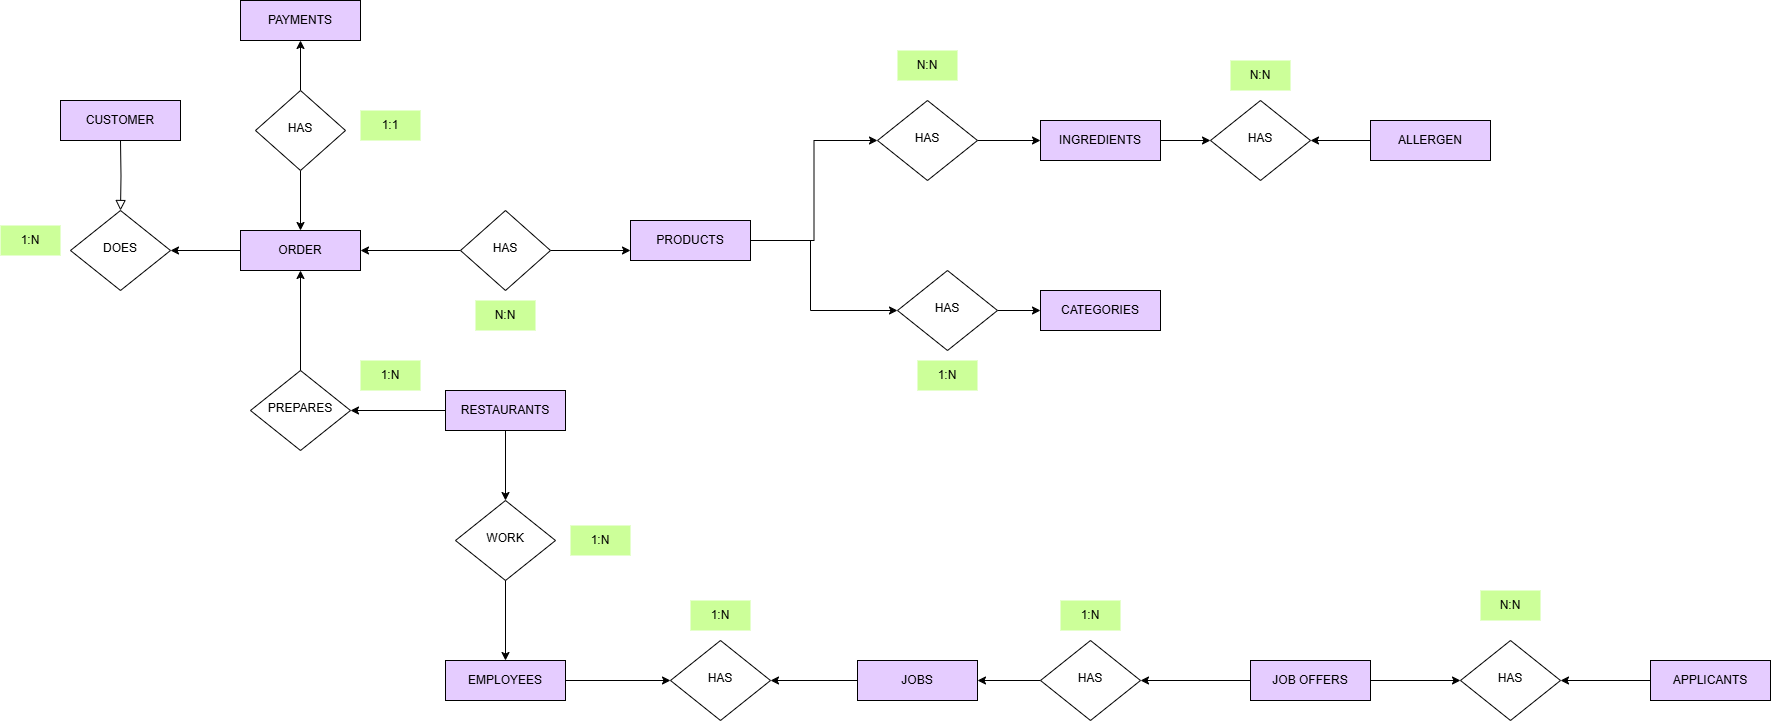

The diagram above was exported from draw.io. Its source (the exported page's mxGraphModel, read from the mxfile embedded in the PNG):
<mxGraphModel dx="2078" dy="660" grid="1" gridSize="10" guides="1" tooltips="1" connect="1" arrows="1" fold="1" page="1" pageScale="1" pageWidth="827" pageHeight="1169" math="0" shadow="0">
  <root>
    <mxCell id="WIyWlLk6GJQsqaUBKTNV-0" />
    <mxCell id="WIyWlLk6GJQsqaUBKTNV-1" parent="WIyWlLk6GJQsqaUBKTNV-0" />
    <mxCell id="WIyWlLk6GJQsqaUBKTNV-2" value="" style="rounded=0;html=1;jettySize=auto;orthogonalLoop=1;fontSize=11;endArrow=block;endFill=0;endSize=8;strokeWidth=1;shadow=0;labelBackgroundColor=none;edgeStyle=orthogonalEdgeStyle;" parent="WIyWlLk6GJQsqaUBKTNV-1" target="WIyWlLk6GJQsqaUBKTNV-6" edge="1">
      <mxGeometry relative="1" as="geometry">
        <mxPoint x="-320" y="340" as="sourcePoint" />
      </mxGeometry>
    </mxCell>
    <mxCell id="WIyWlLk6GJQsqaUBKTNV-6" value="DOES" style="rhombus;whiteSpace=wrap;html=1;shadow=0;fontFamily=Helvetica;fontSize=12;align=center;strokeWidth=1;spacing=6;spacingTop=-4;" parent="WIyWlLk6GJQsqaUBKTNV-1" vertex="1">
      <mxGeometry x="-370" y="410" width="100" height="80" as="geometry" />
    </mxCell>
    <mxCell id="jkUVK9hMbZ5YINut9abh-26" style="edgeStyle=orthogonalEdgeStyle;rounded=0;orthogonalLoop=1;jettySize=auto;html=1;exitX=0.5;exitY=0;exitDx=0;exitDy=0;entryX=0.5;entryY=1;entryDx=0;entryDy=0;" parent="WIyWlLk6GJQsqaUBKTNV-1" source="WIyWlLk6GJQsqaUBKTNV-10" target="jkUVK9hMbZ5YINut9abh-10" edge="1">
      <mxGeometry relative="1" as="geometry" />
    </mxCell>
    <mxCell id="WIyWlLk6GJQsqaUBKTNV-10" value="PREPARES" style="rhombus;whiteSpace=wrap;html=1;shadow=0;fontFamily=Helvetica;fontSize=12;align=center;strokeWidth=1;spacing=6;spacingTop=-4;" parent="WIyWlLk6GJQsqaUBKTNV-1" vertex="1">
      <mxGeometry x="-190" y="570" width="100" height="80" as="geometry" />
    </mxCell>
    <mxCell id="jkUVK9hMbZ5YINut9abh-8" value="CUSTOMER" style="rounded=0;whiteSpace=wrap;html=1;fillColor=#E5CCFF;" parent="WIyWlLk6GJQsqaUBKTNV-1" vertex="1">
      <mxGeometry x="-380" y="300" width="120" height="40" as="geometry" />
    </mxCell>
    <mxCell id="jkUVK9hMbZ5YINut9abh-13" style="edgeStyle=orthogonalEdgeStyle;rounded=0;orthogonalLoop=1;jettySize=auto;html=1;exitX=0;exitY=0.5;exitDx=0;exitDy=0;entryX=1;entryY=0.5;entryDx=0;entryDy=0;" parent="WIyWlLk6GJQsqaUBKTNV-1" source="jkUVK9hMbZ5YINut9abh-10" target="WIyWlLk6GJQsqaUBKTNV-6" edge="1">
      <mxGeometry relative="1" as="geometry" />
    </mxCell>
    <mxCell id="jkUVK9hMbZ5YINut9abh-10" value="ORDER" style="rounded=0;whiteSpace=wrap;html=1;fillColor=#E5CCFF;" parent="WIyWlLk6GJQsqaUBKTNV-1" vertex="1">
      <mxGeometry x="-200" y="430" width="120" height="40" as="geometry" />
    </mxCell>
    <mxCell id="jkUVK9hMbZ5YINut9abh-40" style="edgeStyle=orthogonalEdgeStyle;rounded=0;orthogonalLoop=1;jettySize=auto;html=1;exitX=1;exitY=0.5;exitDx=0;exitDy=0;entryX=0;entryY=0.75;entryDx=0;entryDy=0;" parent="WIyWlLk6GJQsqaUBKTNV-1" source="jkUVK9hMbZ5YINut9abh-17" target="jkUVK9hMbZ5YINut9abh-19" edge="1">
      <mxGeometry relative="1" as="geometry" />
    </mxCell>
    <mxCell id="jkUVK9hMbZ5YINut9abh-61" style="edgeStyle=orthogonalEdgeStyle;rounded=0;orthogonalLoop=1;jettySize=auto;html=1;exitX=0;exitY=0.5;exitDx=0;exitDy=0;" parent="WIyWlLk6GJQsqaUBKTNV-1" source="jkUVK9hMbZ5YINut9abh-17" target="jkUVK9hMbZ5YINut9abh-10" edge="1">
      <mxGeometry relative="1" as="geometry" />
    </mxCell>
    <mxCell id="jkUVK9hMbZ5YINut9abh-17" value="HAS" style="rhombus;whiteSpace=wrap;html=1;shadow=0;fontFamily=Helvetica;fontSize=12;align=center;strokeWidth=1;spacing=6;spacingTop=-4;" parent="WIyWlLk6GJQsqaUBKTNV-1" vertex="1">
      <mxGeometry x="20" y="410" width="90" height="80" as="geometry" />
    </mxCell>
    <mxCell id="yRhY3DlRsuCBilzwwpoO-5" style="edgeStyle=orthogonalEdgeStyle;rounded=0;orthogonalLoop=1;jettySize=auto;html=1;exitX=1;exitY=0.5;exitDx=0;exitDy=0;" parent="WIyWlLk6GJQsqaUBKTNV-1" source="jkUVK9hMbZ5YINut9abh-19" target="yRhY3DlRsuCBilzwwpoO-4" edge="1">
      <mxGeometry relative="1" as="geometry">
        <Array as="points">
          <mxPoint x="370" y="440" />
          <mxPoint x="370" y="510" />
        </Array>
      </mxGeometry>
    </mxCell>
    <mxCell id="yRhY3DlRsuCBilzwwpoO-19" style="edgeStyle=orthogonalEdgeStyle;rounded=0;orthogonalLoop=1;jettySize=auto;html=1;exitX=1;exitY=0.5;exitDx=0;exitDy=0;entryX=0;entryY=0.5;entryDx=0;entryDy=0;" parent="WIyWlLk6GJQsqaUBKTNV-1" source="jkUVK9hMbZ5YINut9abh-19" target="yRhY3DlRsuCBilzwwpoO-18" edge="1">
      <mxGeometry relative="1" as="geometry" />
    </mxCell>
    <mxCell id="jkUVK9hMbZ5YINut9abh-19" value="PRODUCTS" style="rounded=0;whiteSpace=wrap;html=1;fillColor=#E5CCFF;" parent="WIyWlLk6GJQsqaUBKTNV-1" vertex="1">
      <mxGeometry x="190" y="420" width="120" height="40" as="geometry" />
    </mxCell>
    <mxCell id="jkUVK9hMbZ5YINut9abh-25" style="edgeStyle=orthogonalEdgeStyle;rounded=0;orthogonalLoop=1;jettySize=auto;html=1;exitX=0;exitY=0.5;exitDx=0;exitDy=0;entryX=1;entryY=0.5;entryDx=0;entryDy=0;" parent="WIyWlLk6GJQsqaUBKTNV-1" source="jkUVK9hMbZ5YINut9abh-24" target="WIyWlLk6GJQsqaUBKTNV-10" edge="1">
      <mxGeometry relative="1" as="geometry">
        <mxPoint x="-40" y="610" as="targetPoint" />
      </mxGeometry>
    </mxCell>
    <mxCell id="yRhY3DlRsuCBilzwwpoO-10" style="edgeStyle=orthogonalEdgeStyle;rounded=0;orthogonalLoop=1;jettySize=auto;html=1;exitX=0.5;exitY=1;exitDx=0;exitDy=0;entryX=0.5;entryY=0;entryDx=0;entryDy=0;" parent="WIyWlLk6GJQsqaUBKTNV-1" source="jkUVK9hMbZ5YINut9abh-24" target="yRhY3DlRsuCBilzwwpoO-9" edge="1">
      <mxGeometry relative="1" as="geometry" />
    </mxCell>
    <mxCell id="jkUVK9hMbZ5YINut9abh-24" value="RESTAURANTS" style="rounded=0;whiteSpace=wrap;html=1;fillColor=#E5CCFF;" parent="WIyWlLk6GJQsqaUBKTNV-1" vertex="1">
      <mxGeometry x="5" y="590" width="120" height="40" as="geometry" />
    </mxCell>
    <mxCell id="jkUVK9hMbZ5YINut9abh-58" value="1:N" style="text;html=1;align=center;verticalAlign=middle;whiteSpace=wrap;rounded=0;fillColor=#CCFF99;" parent="WIyWlLk6GJQsqaUBKTNV-1" vertex="1">
      <mxGeometry x="-440" y="425" width="60" height="30" as="geometry" />
    </mxCell>
    <mxCell id="jkUVK9hMbZ5YINut9abh-62" value="N:N" style="text;html=1;align=center;verticalAlign=middle;whiteSpace=wrap;rounded=0;fillColor=#CCFF99;" parent="WIyWlLk6GJQsqaUBKTNV-1" vertex="1">
      <mxGeometry x="35" y="500" width="60" height="30" as="geometry" />
    </mxCell>
    <mxCell id="h60zk8cGPBhV_d4mFbzE-3" style="edgeStyle=orthogonalEdgeStyle;rounded=0;orthogonalLoop=1;jettySize=auto;html=1;exitX=1;exitY=0.5;exitDx=0;exitDy=0;entryX=0;entryY=0.5;entryDx=0;entryDy=0;" parent="WIyWlLk6GJQsqaUBKTNV-1" source="jkUVK9hMbZ5YINut9abh-64" target="h60zk8cGPBhV_d4mFbzE-0" edge="1">
      <mxGeometry relative="1" as="geometry" />
    </mxCell>
    <mxCell id="jkUVK9hMbZ5YINut9abh-64" value="EMPLOYEES" style="rounded=0;whiteSpace=wrap;html=1;fillColor=#E5CCFF;" parent="WIyWlLk6GJQsqaUBKTNV-1" vertex="1">
      <mxGeometry x="5" y="860" width="120" height="40" as="geometry" />
    </mxCell>
    <mxCell id="jkUVK9hMbZ5YINut9abh-68" value="1:N" style="text;html=1;align=center;verticalAlign=middle;whiteSpace=wrap;rounded=0;fillColor=#CCFF99;" parent="WIyWlLk6GJQsqaUBKTNV-1" vertex="1">
      <mxGeometry x="-80" y="560" width="60" height="30" as="geometry" />
    </mxCell>
    <mxCell id="yRhY3DlRsuCBilzwwpoO-7" style="edgeStyle=orthogonalEdgeStyle;rounded=0;orthogonalLoop=1;jettySize=auto;html=1;exitX=1;exitY=0.5;exitDx=0;exitDy=0;entryX=0;entryY=0.5;entryDx=0;entryDy=0;" parent="WIyWlLk6GJQsqaUBKTNV-1" source="yRhY3DlRsuCBilzwwpoO-4" target="yRhY3DlRsuCBilzwwpoO-6" edge="1">
      <mxGeometry relative="1" as="geometry" />
    </mxCell>
    <mxCell id="yRhY3DlRsuCBilzwwpoO-4" value="HAS" style="rhombus;whiteSpace=wrap;html=1;shadow=0;fontFamily=Helvetica;fontSize=12;align=center;strokeWidth=1;spacing=6;spacingTop=-4;" parent="WIyWlLk6GJQsqaUBKTNV-1" vertex="1">
      <mxGeometry x="457" y="470" width="100" height="80" as="geometry" />
    </mxCell>
    <mxCell id="yRhY3DlRsuCBilzwwpoO-6" value="CATEGORIES" style="rounded=0;whiteSpace=wrap;html=1;fillColor=#E5CCFF;" parent="WIyWlLk6GJQsqaUBKTNV-1" vertex="1">
      <mxGeometry x="600" y="490" width="120" height="40" as="geometry" />
    </mxCell>
    <mxCell id="yRhY3DlRsuCBilzwwpoO-11" style="edgeStyle=orthogonalEdgeStyle;rounded=0;orthogonalLoop=1;jettySize=auto;html=1;exitX=0.5;exitY=1;exitDx=0;exitDy=0;entryX=0.5;entryY=0;entryDx=0;entryDy=0;" parent="WIyWlLk6GJQsqaUBKTNV-1" source="yRhY3DlRsuCBilzwwpoO-9" target="jkUVK9hMbZ5YINut9abh-64" edge="1">
      <mxGeometry relative="1" as="geometry" />
    </mxCell>
    <mxCell id="yRhY3DlRsuCBilzwwpoO-9" value="WORK" style="rhombus;whiteSpace=wrap;html=1;shadow=0;fontFamily=Helvetica;fontSize=12;align=center;strokeWidth=1;spacing=6;spacingTop=-4;" parent="WIyWlLk6GJQsqaUBKTNV-1" vertex="1">
      <mxGeometry x="15" y="700" width="100" height="80" as="geometry" />
    </mxCell>
    <mxCell id="yRhY3DlRsuCBilzwwpoO-15" value="N:N" style="text;html=1;align=center;verticalAlign=middle;whiteSpace=wrap;rounded=0;fillColor=#CCFF99;" parent="WIyWlLk6GJQsqaUBKTNV-1" vertex="1">
      <mxGeometry x="457" y="250" width="60" height="30" as="geometry" />
    </mxCell>
    <mxCell id="XVBvjYG1whk_rEfWBFvp-4" style="edgeStyle=orthogonalEdgeStyle;rounded=0;orthogonalLoop=1;jettySize=auto;html=1;exitX=1;exitY=0.5;exitDx=0;exitDy=0;entryX=0;entryY=0.5;entryDx=0;entryDy=0;" parent="WIyWlLk6GJQsqaUBKTNV-1" source="yRhY3DlRsuCBilzwwpoO-17" target="XVBvjYG1whk_rEfWBFvp-2" edge="1">
      <mxGeometry relative="1" as="geometry" />
    </mxCell>
    <mxCell id="yRhY3DlRsuCBilzwwpoO-17" value="INGREDIENTS" style="rounded=0;whiteSpace=wrap;html=1;fillColor=#E5CCFF;" parent="WIyWlLk6GJQsqaUBKTNV-1" vertex="1">
      <mxGeometry x="600" y="320" width="120" height="40" as="geometry" />
    </mxCell>
    <mxCell id="yRhY3DlRsuCBilzwwpoO-20" style="edgeStyle=orthogonalEdgeStyle;rounded=0;orthogonalLoop=1;jettySize=auto;html=1;exitX=1;exitY=0.5;exitDx=0;exitDy=0;entryX=0;entryY=0.5;entryDx=0;entryDy=0;" parent="WIyWlLk6GJQsqaUBKTNV-1" source="yRhY3DlRsuCBilzwwpoO-18" target="yRhY3DlRsuCBilzwwpoO-17" edge="1">
      <mxGeometry relative="1" as="geometry" />
    </mxCell>
    <mxCell id="yRhY3DlRsuCBilzwwpoO-18" value="HAS" style="rhombus;whiteSpace=wrap;html=1;shadow=0;fontFamily=Helvetica;fontSize=12;align=center;strokeWidth=1;spacing=6;spacingTop=-4;" parent="WIyWlLk6GJQsqaUBKTNV-1" vertex="1">
      <mxGeometry x="437" y="300" width="100" height="80" as="geometry" />
    </mxCell>
    <mxCell id="yRhY3DlRsuCBilzwwpoO-24" value="1:N" style="text;html=1;align=center;verticalAlign=middle;whiteSpace=wrap;rounded=0;fillColor=#CCFF99;" parent="WIyWlLk6GJQsqaUBKTNV-1" vertex="1">
      <mxGeometry x="477" y="560" width="60" height="30" as="geometry" />
    </mxCell>
    <mxCell id="yRhY3DlRsuCBilzwwpoO-27" value="1:N" style="text;html=1;align=center;verticalAlign=middle;whiteSpace=wrap;rounded=0;fillColor=#CCFF99;" parent="WIyWlLk6GJQsqaUBKTNV-1" vertex="1">
      <mxGeometry x="130" y="725" width="60" height="30" as="geometry" />
    </mxCell>
    <mxCell id="XVBvjYG1whk_rEfWBFvp-5" style="edgeStyle=orthogonalEdgeStyle;rounded=0;orthogonalLoop=1;jettySize=auto;html=1;exitX=0;exitY=0.5;exitDx=0;exitDy=0;entryX=1;entryY=0.5;entryDx=0;entryDy=0;" parent="WIyWlLk6GJQsqaUBKTNV-1" source="XVBvjYG1whk_rEfWBFvp-1" target="XVBvjYG1whk_rEfWBFvp-2" edge="1">
      <mxGeometry relative="1" as="geometry" />
    </mxCell>
    <mxCell id="XVBvjYG1whk_rEfWBFvp-1" value="ALLERGEN" style="rounded=0;whiteSpace=wrap;html=1;fillColor=#E5CCFF;" parent="WIyWlLk6GJQsqaUBKTNV-1" vertex="1">
      <mxGeometry x="930" y="320" width="120" height="40" as="geometry" />
    </mxCell>
    <mxCell id="XVBvjYG1whk_rEfWBFvp-2" value="HAS" style="rhombus;whiteSpace=wrap;html=1;shadow=0;fontFamily=Helvetica;fontSize=12;align=center;strokeWidth=1;spacing=6;spacingTop=-4;" parent="WIyWlLk6GJQsqaUBKTNV-1" vertex="1">
      <mxGeometry x="770" y="300" width="100" height="80" as="geometry" />
    </mxCell>
    <mxCell id="XVBvjYG1whk_rEfWBFvp-6" value="N:N" style="text;html=1;align=center;verticalAlign=middle;whiteSpace=wrap;rounded=0;fillColor=#CCFF99;" parent="WIyWlLk6GJQsqaUBKTNV-1" vertex="1">
      <mxGeometry x="790" y="260" width="60" height="30" as="geometry" />
    </mxCell>
    <mxCell id="h60zk8cGPBhV_d4mFbzE-0" value="HAS" style="rhombus;whiteSpace=wrap;html=1;shadow=0;fontFamily=Helvetica;fontSize=12;align=center;strokeWidth=1;spacing=6;spacingTop=-4;" parent="WIyWlLk6GJQsqaUBKTNV-1" vertex="1">
      <mxGeometry x="230" y="840" width="100" height="80" as="geometry" />
    </mxCell>
    <mxCell id="h60zk8cGPBhV_d4mFbzE-4" style="edgeStyle=orthogonalEdgeStyle;rounded=0;orthogonalLoop=1;jettySize=auto;html=1;exitX=0;exitY=0.5;exitDx=0;exitDy=0;entryX=1;entryY=0.5;entryDx=0;entryDy=0;" parent="WIyWlLk6GJQsqaUBKTNV-1" source="h60zk8cGPBhV_d4mFbzE-2" target="h60zk8cGPBhV_d4mFbzE-0" edge="1">
      <mxGeometry relative="1" as="geometry" />
    </mxCell>
    <mxCell id="h60zk8cGPBhV_d4mFbzE-2" value="JOBS" style="rounded=0;whiteSpace=wrap;html=1;fillColor=#E5CCFF;" parent="WIyWlLk6GJQsqaUBKTNV-1" vertex="1">
      <mxGeometry x="417" y="860" width="120" height="40" as="geometry" />
    </mxCell>
    <mxCell id="h60zk8cGPBhV_d4mFbzE-5" value="1:N" style="text;html=1;align=center;verticalAlign=middle;whiteSpace=wrap;rounded=0;fillColor=#CCFF99;" parent="WIyWlLk6GJQsqaUBKTNV-1" vertex="1">
      <mxGeometry x="250" y="800" width="60" height="30" as="geometry" />
    </mxCell>
    <mxCell id="fXUXE5hxtR_Gy4gS8h6z-5" value="PAYMENTS" style="rounded=0;whiteSpace=wrap;html=1;fillColor=#E5CCFF;" parent="WIyWlLk6GJQsqaUBKTNV-1" vertex="1">
      <mxGeometry x="-200" y="200" width="120" height="40" as="geometry" />
    </mxCell>
    <mxCell id="fXUXE5hxtR_Gy4gS8h6z-7" style="edgeStyle=orthogonalEdgeStyle;rounded=0;orthogonalLoop=1;jettySize=auto;html=1;exitX=0.5;exitY=0;exitDx=0;exitDy=0;entryX=0.5;entryY=1;entryDx=0;entryDy=0;" parent="WIyWlLk6GJQsqaUBKTNV-1" source="fXUXE5hxtR_Gy4gS8h6z-6" target="fXUXE5hxtR_Gy4gS8h6z-5" edge="1">
      <mxGeometry relative="1" as="geometry" />
    </mxCell>
    <mxCell id="fXUXE5hxtR_Gy4gS8h6z-8" style="edgeStyle=orthogonalEdgeStyle;rounded=0;orthogonalLoop=1;jettySize=auto;html=1;exitX=0.5;exitY=1;exitDx=0;exitDy=0;entryX=0.5;entryY=0;entryDx=0;entryDy=0;" parent="WIyWlLk6GJQsqaUBKTNV-1" source="fXUXE5hxtR_Gy4gS8h6z-6" target="jkUVK9hMbZ5YINut9abh-10" edge="1">
      <mxGeometry relative="1" as="geometry" />
    </mxCell>
    <mxCell id="fXUXE5hxtR_Gy4gS8h6z-6" value="HAS" style="rhombus;whiteSpace=wrap;html=1;shadow=0;fontFamily=Helvetica;fontSize=12;align=center;strokeWidth=1;spacing=6;spacingTop=-4;" parent="WIyWlLk6GJQsqaUBKTNV-1" vertex="1">
      <mxGeometry x="-185" y="290" width="90" height="80" as="geometry" />
    </mxCell>
    <mxCell id="fXUXE5hxtR_Gy4gS8h6z-9" value="1:1" style="text;html=1;align=center;verticalAlign=middle;whiteSpace=wrap;rounded=0;fillColor=#CCFF99;" parent="WIyWlLk6GJQsqaUBKTNV-1" vertex="1">
      <mxGeometry x="-80" y="310" width="60" height="30" as="geometry" />
    </mxCell>
    <mxCell id="MDPdFFXCXcV4tDi_ZeER-8" style="edgeStyle=orthogonalEdgeStyle;rounded=0;orthogonalLoop=1;jettySize=auto;html=1;exitX=0;exitY=0.5;exitDx=0;exitDy=0;entryX=1;entryY=0.5;entryDx=0;entryDy=0;" parent="WIyWlLk6GJQsqaUBKTNV-1" source="r8ju2RCSABE3iDW8iPMy-0" target="MDPdFFXCXcV4tDi_ZeER-2" edge="1">
      <mxGeometry relative="1" as="geometry" />
    </mxCell>
    <mxCell id="r8ju2RCSABE3iDW8iPMy-0" value="APPLICANTS" style="rounded=0;whiteSpace=wrap;html=1;fillColor=#E5CCFF;" parent="WIyWlLk6GJQsqaUBKTNV-1" vertex="1">
      <mxGeometry x="1210" y="860" width="120" height="40" as="geometry" />
    </mxCell>
    <mxCell id="r8ju2RCSABE3iDW8iPMy-2" style="edgeStyle=orthogonalEdgeStyle;rounded=0;orthogonalLoop=1;jettySize=auto;html=1;exitX=0;exitY=0.5;exitDx=0;exitDy=0;entryX=1;entryY=0.5;entryDx=0;entryDy=0;" parent="WIyWlLk6GJQsqaUBKTNV-1" source="r8ju2RCSABE3iDW8iPMy-1" target="h60zk8cGPBhV_d4mFbzE-2" edge="1">
      <mxGeometry relative="1" as="geometry" />
    </mxCell>
    <mxCell id="r8ju2RCSABE3iDW8iPMy-1" value="HAS" style="rhombus;whiteSpace=wrap;html=1;shadow=0;fontFamily=Helvetica;fontSize=12;align=center;strokeWidth=1;spacing=6;spacingTop=-4;" parent="WIyWlLk6GJQsqaUBKTNV-1" vertex="1">
      <mxGeometry x="600" y="840" width="100" height="80" as="geometry" />
    </mxCell>
    <mxCell id="r8ju2RCSABE3iDW8iPMy-4" value="1:N" style="text;html=1;align=center;verticalAlign=middle;whiteSpace=wrap;rounded=0;fillColor=#CCFF99;" parent="WIyWlLk6GJQsqaUBKTNV-1" vertex="1">
      <mxGeometry x="620" y="800" width="60" height="30" as="geometry" />
    </mxCell>
    <mxCell id="MDPdFFXCXcV4tDi_ZeER-1" style="edgeStyle=orthogonalEdgeStyle;rounded=0;orthogonalLoop=1;jettySize=auto;html=1;exitX=0;exitY=0.5;exitDx=0;exitDy=0;entryX=1;entryY=0.5;entryDx=0;entryDy=0;" parent="WIyWlLk6GJQsqaUBKTNV-1" source="MDPdFFXCXcV4tDi_ZeER-0" target="r8ju2RCSABE3iDW8iPMy-1" edge="1">
      <mxGeometry relative="1" as="geometry" />
    </mxCell>
    <mxCell id="MDPdFFXCXcV4tDi_ZeER-3" style="edgeStyle=orthogonalEdgeStyle;rounded=0;orthogonalLoop=1;jettySize=auto;html=1;exitX=1;exitY=0.5;exitDx=0;exitDy=0;entryX=0;entryY=0.5;entryDx=0;entryDy=0;" parent="WIyWlLk6GJQsqaUBKTNV-1" source="MDPdFFXCXcV4tDi_ZeER-0" target="MDPdFFXCXcV4tDi_ZeER-2" edge="1">
      <mxGeometry relative="1" as="geometry" />
    </mxCell>
    <mxCell id="MDPdFFXCXcV4tDi_ZeER-0" value="JOB OFFERS" style="rounded=0;whiteSpace=wrap;html=1;fillColor=#E5CCFF;" parent="WIyWlLk6GJQsqaUBKTNV-1" vertex="1">
      <mxGeometry x="810" y="860" width="120" height="40" as="geometry" />
    </mxCell>
    <mxCell id="MDPdFFXCXcV4tDi_ZeER-2" value="HAS" style="rhombus;whiteSpace=wrap;html=1;shadow=0;fontFamily=Helvetica;fontSize=12;align=center;strokeWidth=1;spacing=6;spacingTop=-4;" parent="WIyWlLk6GJQsqaUBKTNV-1" vertex="1">
      <mxGeometry x="1020" y="840" width="100" height="80" as="geometry" />
    </mxCell>
    <mxCell id="MDPdFFXCXcV4tDi_ZeER-9" value="N:N" style="text;html=1;align=center;verticalAlign=middle;whiteSpace=wrap;rounded=0;fillColor=#CCFF99;" parent="WIyWlLk6GJQsqaUBKTNV-1" vertex="1">
      <mxGeometry x="1040" y="790" width="60" height="30" as="geometry" />
    </mxCell>
  </root>
</mxGraphModel>